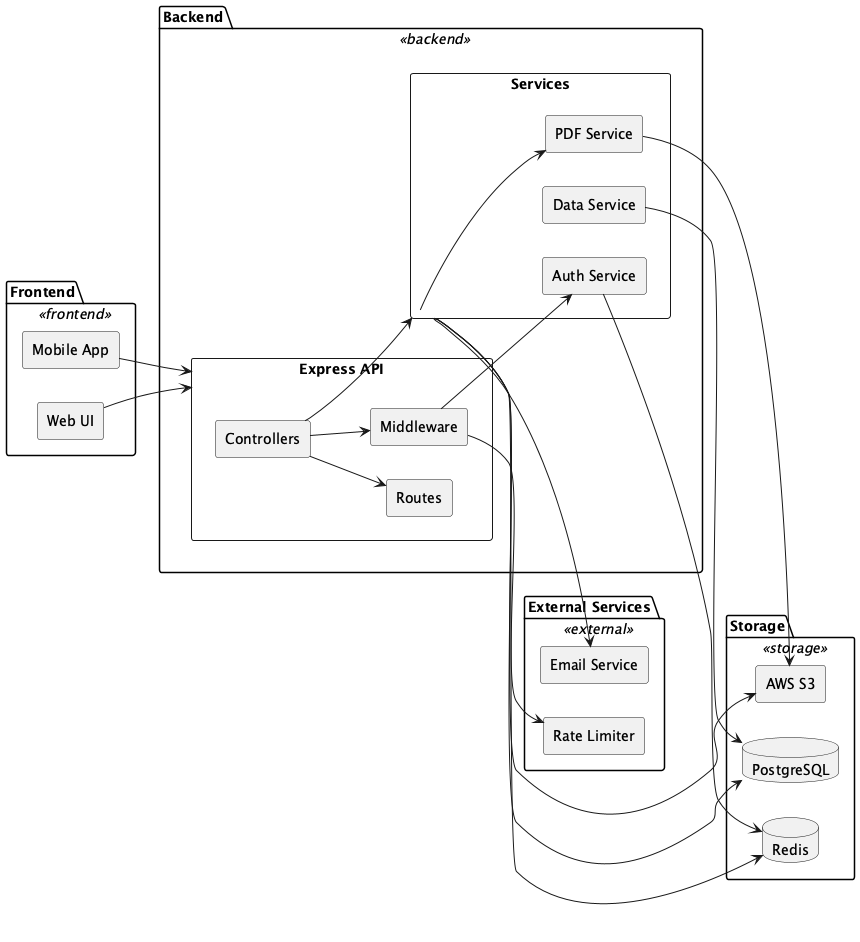

The diagram above was rendered by PlantUML. Its source (embedded in the PNG):
@startuml emreturgutce_stock-management
left to right direction
skinparam rectangle {
  BackgroundColor<<frontend>> #d9e7fd
  BackgroundColor<<backend>> #d8f5d3
  BackgroundColor<<storage>> #fff1c9
  BackgroundColor<<external>> #fddddd
  Style roundrect
}
skinparam defaultTextAlignment center

package "Frontend" <<frontend>> {
  rectangle "Web UI" as WebUI
  rectangle "Mobile App" as MobileApp
}

package "Backend" <<backend>> {
  rectangle "Express API" as Express {
    rectangle "Controllers" as Controllers
    rectangle "Middleware" as Middleware
    rectangle "Routes" as Routes
  }

  rectangle "Services" as Services {
    rectangle "Auth Service" as Auth
    rectangle "Data Service" as Data
    rectangle "PDF Service" as PDF
  }

  Controllers --> Middleware
  Controllers --> Routes
  Controllers --> Services
}

package "Storage" <<storage>> {
  database "PostgreSQL" as Postgres
  database "Redis" as Redis
  rectangle "AWS S3" as S3
}

package "External Services" <<external>> {
  rectangle "Email Service" as Email
  rectangle "Rate Limiter" as RateLimit
}

WebUI --> Express
MobileApp --> Express

Services --> Postgres
Services --> Redis
Services --> S3
Services --> Email
Services --> PDF

Middleware --> RateLimit
Middleware --> Auth

Auth --> Redis
Data --> Postgres
PDF --> S3
@enduml